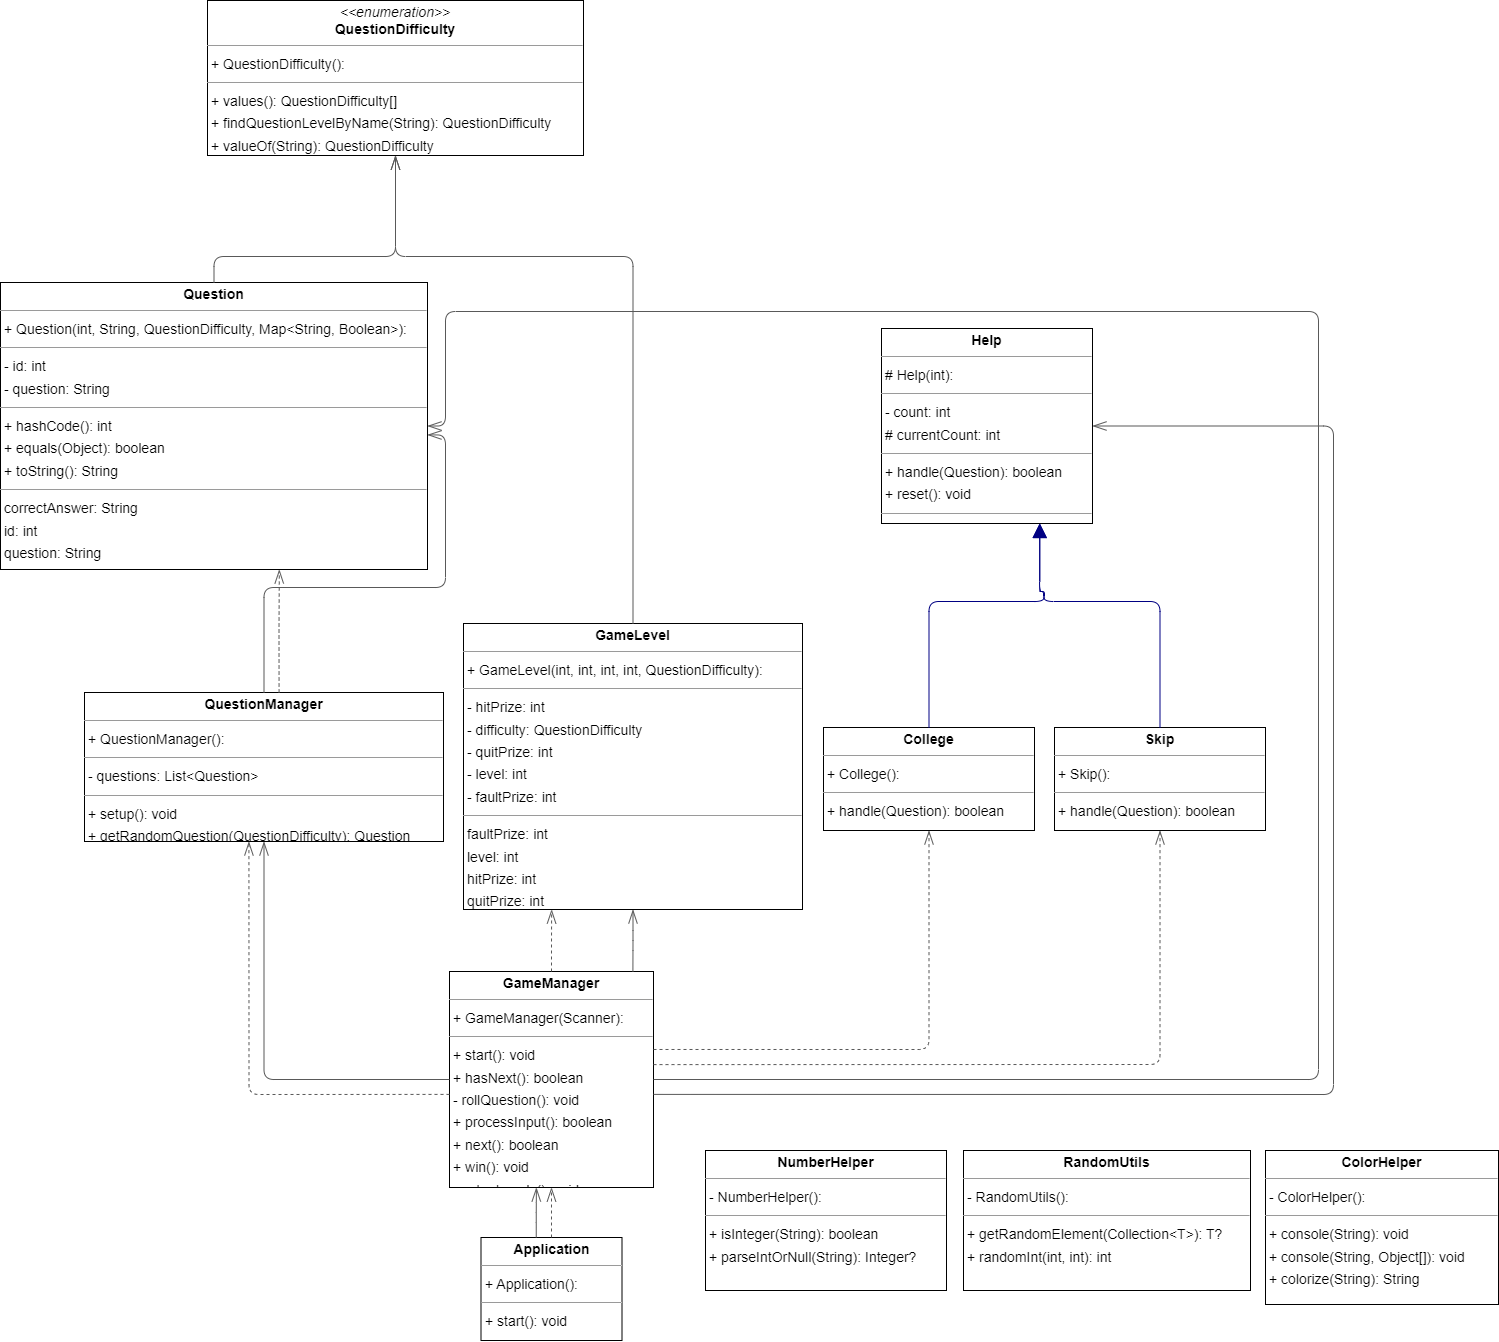

The diagram above was exported from draw.io. Its source (the exported page's mxGraphModel, read from the mxfile embedded in the PNG):
<mxGraphModel dx="3985" dy="2380" grid="1" gridSize="10" guides="1" tooltips="1" connect="1" arrows="1" fold="1" page="0" pageScale="1" pageWidth="827" pageHeight="1169" background="none" math="0" shadow="0">
  <root>
    <mxCell id="0" />
    <mxCell id="1" parent="0" />
    <mxCell id="node12" value="&lt;p style=&quot;margin:0px;margin-top:4px;text-align:center;&quot;&gt;&lt;b&gt;Application&lt;/b&gt;&lt;/p&gt;&lt;hr size=&quot;1&quot;/&gt;&lt;p style=&quot;margin:0 0 0 4px;line-height:1.6;&quot;&gt;+ Application(): &lt;/p&gt;&lt;hr size=&quot;1&quot;/&gt;&lt;p style=&quot;margin:0 0 0 4px;line-height:1.6;&quot;&gt;+ start(): void&lt;/p&gt;" style="verticalAlign=top;align=left;overflow=fill;fontSize=14;fontFamily=Helvetica;html=1;rounded=0;shadow=0;comic=0;labelBackgroundColor=none;strokeWidth=1;" parent="1" vertex="1">
      <mxGeometry x="87.5" y="987" width="141" height="103" as="geometry" />
    </mxCell>
    <mxCell id="node4" value="&lt;p style=&quot;margin:0px;margin-top:4px;text-align:center;&quot;&gt;&lt;b&gt;College&lt;/b&gt;&lt;/p&gt;&lt;hr size=&quot;1&quot;/&gt;&lt;p style=&quot;margin:0 0 0 4px;line-height:1.6;&quot;&gt;+ College(): &lt;/p&gt;&lt;hr size=&quot;1&quot;/&gt;&lt;p style=&quot;margin:0 0 0 4px;line-height:1.6;&quot;&gt;+ handle(Question): boolean&lt;/p&gt;" style="verticalAlign=top;align=left;overflow=fill;fontSize=14;fontFamily=Helvetica;html=1;rounded=0;shadow=0;comic=0;labelBackgroundColor=none;strokeWidth=1;" parent="1" vertex="1">
      <mxGeometry x="430" y="477" width="211" height="103" as="geometry" />
    </mxCell>
    <mxCell id="node7" value="&lt;p style=&quot;margin:0px;margin-top:4px;text-align:center;&quot;&gt;&lt;b&gt;ColorHelper&lt;/b&gt;&lt;/p&gt;&lt;hr size=&quot;1&quot;/&gt;&lt;p style=&quot;margin:0 0 0 4px;line-height:1.6;&quot;&gt;- ColorHelper(): &lt;/p&gt;&lt;hr size=&quot;1&quot;/&gt;&lt;p style=&quot;margin:0 0 0 4px;line-height:1.6;&quot;&gt;+ console(String): void&lt;br/&gt;+ console(String, Object[]): void&lt;br/&gt;+ colorize(String): String&lt;/p&gt;" style="verticalAlign=top;align=left;overflow=fill;fontSize=14;fontFamily=Helvetica;html=1;rounded=0;shadow=0;comic=0;labelBackgroundColor=none;strokeWidth=1;" parent="1" vertex="1">
      <mxGeometry x="872" y="900" width="233" height="154" as="geometry" />
    </mxCell>
    <mxCell id="node6" value="&lt;p style=&quot;margin:0px;margin-top:4px;text-align:center;&quot;&gt;&lt;b&gt;GameLevel&lt;/b&gt;&lt;/p&gt;&lt;hr size=&quot;1&quot;/&gt;&lt;p style=&quot;margin:0 0 0 4px;line-height:1.6;&quot;&gt;+ GameLevel(int, int, int, int, QuestionDifficulty): &lt;/p&gt;&lt;hr size=&quot;1&quot;/&gt;&lt;p style=&quot;margin:0 0 0 4px;line-height:1.6;&quot;&gt;- hitPrize: int&lt;br/&gt;- difficulty: QuestionDifficulty&lt;br/&gt;- quitPrize: int&lt;br/&gt;- level: int&lt;br/&gt;- faultPrize: int&lt;/p&gt;&lt;hr size=&quot;1&quot;/&gt;&lt;p style=&quot;margin:0 0 0 4px;line-height:1.6;&quot;&gt; faultPrize: int&lt;br/&gt; level: int&lt;br/&gt; hitPrize: int&lt;br/&gt; quitPrize: int&lt;br/&gt; difficulty: QuestionDifficulty&lt;/p&gt;" style="verticalAlign=top;align=left;overflow=fill;fontSize=14;fontFamily=Helvetica;html=1;rounded=0;shadow=0;comic=0;labelBackgroundColor=none;strokeWidth=1;" parent="1" vertex="1">
      <mxGeometry x="70" y="373" width="339" height="286" as="geometry" />
    </mxCell>
    <mxCell id="node11" value="&lt;p style=&quot;margin:0px;margin-top:4px;text-align:center;&quot;&gt;&lt;b&gt;GameManager&lt;/b&gt;&lt;/p&gt;&lt;hr size=&quot;1&quot;/&gt;&lt;p style=&quot;margin:0 0 0 4px;line-height:1.6;&quot;&gt;+ GameManager(Scanner): &lt;/p&gt;&lt;hr size=&quot;1&quot;/&gt;&lt;p style=&quot;margin:0 0 0 4px;line-height:1.6;&quot;&gt;+ start(): void&lt;br/&gt;+ hasNext(): boolean&lt;br/&gt;- rollQuestion(): void&lt;br/&gt;+ processInput(): boolean&lt;br/&gt;+ next(): boolean&lt;br/&gt;+ win(): void&lt;br/&gt;- setupLevels(): void&lt;/p&gt;" style="verticalAlign=top;align=left;overflow=fill;fontSize=14;fontFamily=Helvetica;html=1;rounded=0;shadow=0;comic=0;labelBackgroundColor=none;strokeWidth=1;" parent="1" vertex="1">
      <mxGeometry x="56" y="721" width="204" height="216" as="geometry" />
    </mxCell>
    <mxCell id="node0" value="&lt;p style=&quot;margin:0px;margin-top:4px;text-align:center;&quot;&gt;&lt;b&gt;Help&lt;/b&gt;&lt;/p&gt;&lt;hr size=&quot;1&quot;/&gt;&lt;p style=&quot;margin:0 0 0 4px;line-height:1.6;&quot;&gt;# Help(int): &lt;/p&gt;&lt;hr size=&quot;1&quot;/&gt;&lt;p style=&quot;margin:0 0 0 4px;line-height:1.6;&quot;&gt;- count: int&lt;br/&gt;# currentCount: int&lt;/p&gt;&lt;hr size=&quot;1&quot;/&gt;&lt;p style=&quot;margin:0 0 0 4px;line-height:1.6;&quot;&gt;+ handle(Question): boolean&lt;br/&gt;+ reset(): void&lt;/p&gt;&lt;hr size=&quot;1&quot;/&gt;&lt;p style=&quot;margin:0 0 0 4px;line-height:1.6;&quot;&gt; currentCount: int&lt;br/&gt; count: int&lt;/p&gt;" style="verticalAlign=top;align=left;overflow=fill;fontSize=14;fontFamily=Helvetica;html=1;rounded=0;shadow=0;comic=0;labelBackgroundColor=none;strokeWidth=1;" parent="1" vertex="1">
      <mxGeometry x="488" y="78" width="211" height="195" as="geometry" />
    </mxCell>
    <mxCell id="node2" value="&lt;p style=&quot;margin:0px;margin-top:4px;text-align:center;&quot;&gt;&lt;b&gt;NumberHelper&lt;/b&gt;&lt;/p&gt;&lt;hr size=&quot;1&quot;/&gt;&lt;p style=&quot;margin:0 0 0 4px;line-height:1.6;&quot;&gt;- NumberHelper(): &lt;/p&gt;&lt;hr size=&quot;1&quot;/&gt;&lt;p style=&quot;margin:0 0 0 4px;line-height:1.6;&quot;&gt;+ isInteger(String): boolean&lt;br/&gt;+ parseIntOrNull(String): Integer?&lt;/p&gt;" style="verticalAlign=top;align=left;overflow=fill;fontSize=14;fontFamily=Helvetica;html=1;rounded=0;shadow=0;comic=0;labelBackgroundColor=none;strokeWidth=1;" parent="1" vertex="1">
      <mxGeometry x="312" y="900" width="241" height="140" as="geometry" />
    </mxCell>
    <mxCell id="node9" value="&lt;p style=&quot;margin:0px;margin-top:4px;text-align:center;&quot;&gt;&lt;b&gt;Question&lt;/b&gt;&lt;/p&gt;&lt;hr size=&quot;1&quot;/&gt;&lt;p style=&quot;margin:0 0 0 4px;line-height:1.6;&quot;&gt;+ Question(int, String, QuestionDifficulty, Map&amp;lt;String, Boolean&amp;gt;): &lt;/p&gt;&lt;hr size=&quot;1&quot;/&gt;&lt;p style=&quot;margin:0 0 0 4px;line-height:1.6;&quot;&gt;- id: int&lt;br/&gt;- question: String&lt;/p&gt;&lt;hr size=&quot;1&quot;/&gt;&lt;p style=&quot;margin:0 0 0 4px;line-height:1.6;&quot;&gt;+ hashCode(): int&lt;br/&gt;+ equals(Object): boolean&lt;br/&gt;+ toString(): String&lt;/p&gt;&lt;hr size=&quot;1&quot;/&gt;&lt;p style=&quot;margin:0 0 0 4px;line-height:1.6;&quot;&gt; correctAnswer: String&lt;br/&gt; id: int&lt;br/&gt; question: String&lt;br/&gt; answers: Map&amp;lt;String, Boolean&amp;gt;&lt;br/&gt; difficulty: QuestionDifficulty&lt;/p&gt;" style="verticalAlign=top;align=left;overflow=fill;fontSize=14;fontFamily=Helvetica;html=1;rounded=0;shadow=0;comic=0;labelBackgroundColor=none;strokeWidth=1;" parent="1" vertex="1">
      <mxGeometry x="-393" y="32" width="427" height="287" as="geometry" />
    </mxCell>
    <mxCell id="node3" value="&lt;p style=&quot;margin:0px;margin-top:4px;text-align:center;&quot;&gt;&lt;i&gt;&amp;lt;&amp;lt;enumeration&amp;gt;&amp;gt;&lt;/i&gt;&lt;br/&gt;&lt;b&gt;QuestionDifficulty&lt;/b&gt;&lt;/p&gt;&lt;hr size=&quot;1&quot;/&gt;&lt;p style=&quot;margin:0 0 0 4px;line-height:1.6;&quot;&gt;+ QuestionDifficulty(): &lt;/p&gt;&lt;hr size=&quot;1&quot;/&gt;&lt;p style=&quot;margin:0 0 0 4px;line-height:1.6;&quot;&gt;+ values(): QuestionDifficulty[]&lt;br/&gt;+ findQuestionLevelByName(String): QuestionDifficulty&lt;br/&gt;+ valueOf(String): QuestionDifficulty&lt;/p&gt;" style="verticalAlign=top;align=left;overflow=fill;fontSize=14;fontFamily=Helvetica;html=1;rounded=0;shadow=0;comic=0;labelBackgroundColor=none;strokeWidth=1;" parent="1" vertex="1">
      <mxGeometry x="-186" y="-250" width="376" height="155" as="geometry" />
    </mxCell>
    <mxCell id="node8" value="&lt;p style=&quot;margin:0px;margin-top:4px;text-align:center;&quot;&gt;&lt;b&gt;QuestionManager&lt;/b&gt;&lt;/p&gt;&lt;hr size=&quot;1&quot;/&gt;&lt;p style=&quot;margin:0 0 0 4px;line-height:1.6;&quot;&gt;+ QuestionManager(): &lt;/p&gt;&lt;hr size=&quot;1&quot;/&gt;&lt;p style=&quot;margin:0 0 0 4px;line-height:1.6;&quot;&gt;- questions: List&amp;lt;Question&amp;gt;&lt;/p&gt;&lt;hr size=&quot;1&quot;/&gt;&lt;p style=&quot;margin:0 0 0 4px;line-height:1.6;&quot;&gt;+ setup(): void&lt;br/&gt;+ getRandomQuestion(QuestionDifficulty): Question&lt;/p&gt;&lt;hr size=&quot;1&quot;/&gt;&lt;p style=&quot;margin:0 0 0 4px;line-height:1.6;&quot;&gt; questions: List&amp;lt;Question&amp;gt;&lt;/p&gt;" style="verticalAlign=top;align=left;overflow=fill;fontSize=14;fontFamily=Helvetica;html=1;rounded=0;shadow=0;comic=0;labelBackgroundColor=none;strokeWidth=1;" parent="1" vertex="1">
      <mxGeometry x="-309" y="442" width="359" height="149" as="geometry" />
    </mxCell>
    <mxCell id="node5" value="&lt;p style=&quot;margin:0px;margin-top:4px;text-align:center;&quot;&gt;&lt;b&gt;RandomUtils&lt;/b&gt;&lt;/p&gt;&lt;hr size=&quot;1&quot;/&gt;&lt;p style=&quot;margin:0 0 0 4px;line-height:1.6;&quot;&gt;- RandomUtils(): &lt;/p&gt;&lt;hr size=&quot;1&quot;/&gt;&lt;p style=&quot;margin:0 0 0 4px;line-height:1.6;&quot;&gt;+ getRandomElement(Collection&amp;lt;T&amp;gt;): T?&lt;br/&gt;+ randomInt(int, int): int&lt;/p&gt;" style="verticalAlign=top;align=left;overflow=fill;fontSize=14;fontFamily=Helvetica;html=1;rounded=0;shadow=0;comic=0;labelBackgroundColor=none;strokeWidth=1;" parent="1" vertex="1">
      <mxGeometry x="570" y="900" width="287" height="140" as="geometry" />
    </mxCell>
    <mxCell id="node10" value="&lt;p style=&quot;margin:0px;margin-top:4px;text-align:center;&quot;&gt;&lt;b&gt;Skip&lt;/b&gt;&lt;/p&gt;&lt;hr size=&quot;1&quot;/&gt;&lt;p style=&quot;margin:0 0 0 4px;line-height:1.6;&quot;&gt;+ Skip(): &lt;/p&gt;&lt;hr size=&quot;1&quot;/&gt;&lt;p style=&quot;margin:0 0 0 4px;line-height:1.6;&quot;&gt;+ handle(Question): boolean&lt;/p&gt;" style="verticalAlign=top;align=left;overflow=fill;fontSize=14;fontFamily=Helvetica;html=1;rounded=0;shadow=0;comic=0;labelBackgroundColor=none;strokeWidth=1;" parent="1" vertex="1">
      <mxGeometry x="661" y="477" width="211" height="103" as="geometry" />
    </mxCell>
    <mxCell id="edge9" value="" style="html=1;rounded=1;edgeStyle=orthogonalEdgeStyle;dashed=0;startArrow=diamondThinstartSize=12;endArrow=openThin;endSize=12;strokeColor=#595959;exitX=0.392;exitY=0.001;exitDx=0;exitDy=0;entryX=0.426;entryY=1.000;entryDx=0;entryDy=0;" parent="1" source="node12" target="node11" edge="1">
      <mxGeometry width="50" height="50" relative="1" as="geometry">
        <Array as="points" />
      </mxGeometry>
    </mxCell>
    <mxCell id="edge16" value="" style="html=1;rounded=1;edgeStyle=orthogonalEdgeStyle;dashed=1;startArrow=none;endArrow=openThin;endSize=12;strokeColor=#595959;exitX=0.500;exitY=0.001;exitDx=0;exitDy=0;entryX=0.500;entryY=1.000;entryDx=0;entryDy=0;" parent="1" source="node12" target="node11" edge="1">
      <mxGeometry width="50" height="50" relative="1" as="geometry">
        <Array as="points" />
      </mxGeometry>
    </mxCell>
    <mxCell id="edge0" value="" style="html=1;rounded=1;edgeStyle=orthogonalEdgeStyle;dashed=0;startArrow=none;endArrow=block;endSize=12;strokeColor=#000082;exitX=0.500;exitY=0.000;exitDx=0;exitDy=0;entryX=0.750;entryY=1.000;entryDx=0;entryDy=0;" parent="1" source="node4" target="node0" edge="1">
      <mxGeometry width="50" height="50" relative="1" as="geometry">
        <Array as="points">
          <mxPoint x="536" y="351" />
          <mxPoint x="651" y="351" />
          <mxPoint x="651" y="341" />
          <mxPoint x="646" y="341" />
        </Array>
      </mxGeometry>
    </mxCell>
    <mxCell id="edge13" value="" style="html=1;rounded=1;edgeStyle=orthogonalEdgeStyle;dashed=0;startArrow=diamondThinstartSize=12;endArrow=openThin;endSize=12;strokeColor=#595959;exitX=0.500;exitY=0.000;exitDx=0;exitDy=0;entryX=0.500;entryY=1.000;entryDx=0;entryDy=0;" parent="1" source="node6" target="node3" edge="1">
      <mxGeometry width="50" height="50" relative="1" as="geometry">
        <Array as="points">
          <mxPoint x="240" y="6" />
          <mxPoint x="2" y="6" />
        </Array>
      </mxGeometry>
    </mxCell>
    <mxCell id="edge2" value="" style="html=1;rounded=1;edgeStyle=orthogonalEdgeStyle;dashed=1;startArrow=none;endArrow=openThin;endSize=12;strokeColor=#595959;exitX=1.000;exitY=0.361;exitDx=0;exitDy=0;entryX=0.500;entryY=1.000;entryDx=0;entryDy=0;" parent="1" source="node11" target="node4" edge="1">
      <mxGeometry width="50" height="50" relative="1" as="geometry">
        <Array as="points">
          <mxPoint x="536" y="799" />
        </Array>
      </mxGeometry>
    </mxCell>
    <mxCell id="edge8" value="" style="html=1;rounded=1;edgeStyle=orthogonalEdgeStyle;dashed=1;startArrow=none;endArrow=openThin;endSize=12;strokeColor=#595959;exitX=0.500;exitY=0.000;exitDx=0;exitDy=0;entryX=0.260;entryY=1.000;entryDx=0;entryDy=0;" parent="1" source="node11" target="node6" edge="1">
      <mxGeometry width="50" height="50" relative="1" as="geometry">
        <Array as="points" />
      </mxGeometry>
    </mxCell>
    <mxCell id="edge12" value="" style="html=1;rounded=1;edgeStyle=orthogonalEdgeStyle;dashed=0;startArrow=diamondThinstartSize=12;endArrow=openThin;endSize=12;strokeColor=#595959;exitX=0.899;exitY=0.000;exitDx=0;exitDy=0;entryX=0.500;entryY=1.000;entryDx=0;entryDy=0;" parent="1" source="node11" target="node6" edge="1">
      <mxGeometry width="50" height="50" relative="1" as="geometry">
        <Array as="points" />
      </mxGeometry>
    </mxCell>
    <mxCell id="label76" value="" style="edgeLabel;resizable=0;html=1;align=left;verticalAlign=top;strokeColor=default;" parent="edge12" vertex="1" connectable="0">
      <mxGeometry x="235" y="676" as="geometry" />
    </mxCell>
    <mxCell id="edge14" value="" style="html=1;rounded=1;edgeStyle=orthogonalEdgeStyle;dashed=0;startArrow=diamondThinstartSize=12;endArrow=openThin;endSize=12;strokeColor=#595959;exitX=1.000;exitY=0.569;exitDx=0;exitDy=0;entryX=1.000;entryY=0.500;entryDx=0;entryDy=0;" parent="1" source="node11" target="node0" edge="1">
      <mxGeometry width="50" height="50" relative="1" as="geometry">
        <Array as="points">
          <mxPoint x="940" y="844" />
          <mxPoint x="940" y="176" />
        </Array>
      </mxGeometry>
    </mxCell>
    <mxCell id="label84" value="" style="edgeLabel;resizable=0;html=1;align=left;verticalAlign=top;strokeColor=default;" parent="edge14" vertex="1" connectable="0">
      <mxGeometry x="925" y="166" as="geometry" />
    </mxCell>
    <mxCell id="label88" value="" style="edgeLabel;resizable=0;html=1;align=left;verticalAlign=top;strokeColor=default;" parent="edge14" vertex="1" connectable="0">
      <mxGeometry x="704" y="171" as="geometry" />
    </mxCell>
    <mxCell id="edge11" value="" style="html=1;rounded=1;edgeStyle=orthogonalEdgeStyle;dashed=0;startArrow=diamondThinstartSize=12;endArrow=openThin;endSize=12;strokeColor=#595959;exitX=1.000;exitY=0.500;exitDx=0;exitDy=0;entryX=1.000;entryY=0.500;entryDx=0;entryDy=0;" parent="1" source="node11" target="node9" edge="1">
      <mxGeometry width="50" height="50" relative="1" as="geometry">
        <Array as="points">
          <mxPoint x="925" y="829" />
          <mxPoint x="925" y="61" />
          <mxPoint x="52" y="61" />
          <mxPoint x="52" y="176" />
        </Array>
      </mxGeometry>
    </mxCell>
    <mxCell id="label66" value="" style="edgeLabel;resizable=0;html=1;align=left;verticalAlign=top;strokeColor=default;" parent="edge11" vertex="1" connectable="0">
      <mxGeometry x="544" y="814" as="geometry" />
    </mxCell>
    <mxCell id="edge3" value="" style="html=1;rounded=1;edgeStyle=orthogonalEdgeStyle;dashed=1;startArrow=none;endArrow=openThin;endSize=12;strokeColor=#595959;exitX=0.000;exitY=0.569;exitDx=0;exitDy=0;entryX=0.458;entryY=1.000;entryDx=0;entryDy=0;" parent="1" source="node11" target="node8" edge="1">
      <mxGeometry width="50" height="50" relative="1" as="geometry">
        <Array as="points">
          <mxPoint x="-144" y="844" />
        </Array>
      </mxGeometry>
    </mxCell>
    <mxCell id="edge6" value="" style="html=1;rounded=1;edgeStyle=orthogonalEdgeStyle;dashed=0;startArrow=diamondThinstartSize=12;endArrow=openThin;endSize=12;strokeColor=#595959;exitX=0.000;exitY=0.500;exitDx=0;exitDy=0;entryX=0.500;entryY=1.000;entryDx=0;entryDy=0;" parent="1" source="node11" target="node8" edge="1">
      <mxGeometry width="50" height="50" relative="1" as="geometry">
        <Array as="points">
          <mxPoint x="-129" y="829" />
        </Array>
      </mxGeometry>
    </mxCell>
    <mxCell id="edge10" value="" style="html=1;rounded=1;edgeStyle=orthogonalEdgeStyle;dashed=1;startArrow=none;endArrow=openThin;endSize=12;strokeColor=#595959;exitX=1.000;exitY=0.431;exitDx=0;exitDy=0;entryX=0.500;entryY=1.000;entryDx=0;entryDy=0;" parent="1" source="node11" target="node10" edge="1">
      <mxGeometry width="50" height="50" relative="1" as="geometry">
        <Array as="points">
          <mxPoint x="767" y="814" />
        </Array>
      </mxGeometry>
    </mxCell>
    <mxCell id="edge7" value="" style="html=1;rounded=1;edgeStyle=orthogonalEdgeStyle;dashed=0;startArrow=diamondThinstartSize=12;endArrow=openThin;endSize=12;strokeColor=#595959;exitX=0.500;exitY=0.000;exitDx=0;exitDy=0;entryX=0.500;entryY=1.000;entryDx=0;entryDy=0;" parent="1" source="node9" target="node3" edge="1">
      <mxGeometry width="50" height="50" relative="1" as="geometry">
        <Array as="points">
          <mxPoint x="-179" y="6" />
          <mxPoint x="2" y="6" />
        </Array>
      </mxGeometry>
    </mxCell>
    <mxCell id="edge4" value="" style="html=1;rounded=1;edgeStyle=orthogonalEdgeStyle;dashed=0;startArrow=diamondThinstartSize=12;endArrow=openThin;endSize=12;strokeColor=#595959;exitX=0.500;exitY=0.000;exitDx=0;exitDy=0;entryX=1;entryY=0.531;entryDx=0;entryDy=0;entryPerimeter=0;" parent="1" source="node8" target="node9" edge="1">
      <mxGeometry width="50" height="50" relative="1" as="geometry">
        <Array as="points">
          <mxPoint x="-130" y="337" />
          <mxPoint x="52" y="337" />
          <mxPoint x="52" y="184" />
        </Array>
        <mxPoint x="40" y="200" as="targetPoint" />
      </mxGeometry>
    </mxCell>
    <mxCell id="label28" value="" style="edgeLabel;resizable=0;html=1;align=left;verticalAlign=top;strokeColor=default;" parent="edge4" vertex="1" connectable="0">
      <mxGeometry x="39" y="166" as="geometry" />
    </mxCell>
    <mxCell id="edge15" value="" style="html=1;rounded=1;edgeStyle=orthogonalEdgeStyle;dashed=1;startArrow=none;endArrow=openThin;endSize=12;strokeColor=#595959;exitX=0.542;exitY=0.000;exitDx=0;exitDy=0;entryX=0.653;entryY=1.000;entryDx=0;entryDy=0;" parent="1" source="node8" target="node9" edge="1">
      <mxGeometry width="50" height="50" relative="1" as="geometry">
        <Array as="points" />
      </mxGeometry>
    </mxCell>
    <mxCell id="edge1" value="" style="html=1;rounded=1;edgeStyle=orthogonalEdgeStyle;dashed=0;startArrow=none;endArrow=block;endSize=12;strokeColor=#000082;exitX=0.500;exitY=0.000;exitDx=0;exitDy=0;entryX=0.750;entryY=1.000;entryDx=0;entryDy=0;" parent="1" source="node10" target="node0" edge="1">
      <mxGeometry width="50" height="50" relative="1" as="geometry">
        <Array as="points">
          <mxPoint x="767" y="351" />
          <mxPoint x="650" y="351" />
          <mxPoint x="650" y="341" />
          <mxPoint x="646" y="341" />
        </Array>
      </mxGeometry>
    </mxCell>
  </root>
</mxGraphModel>